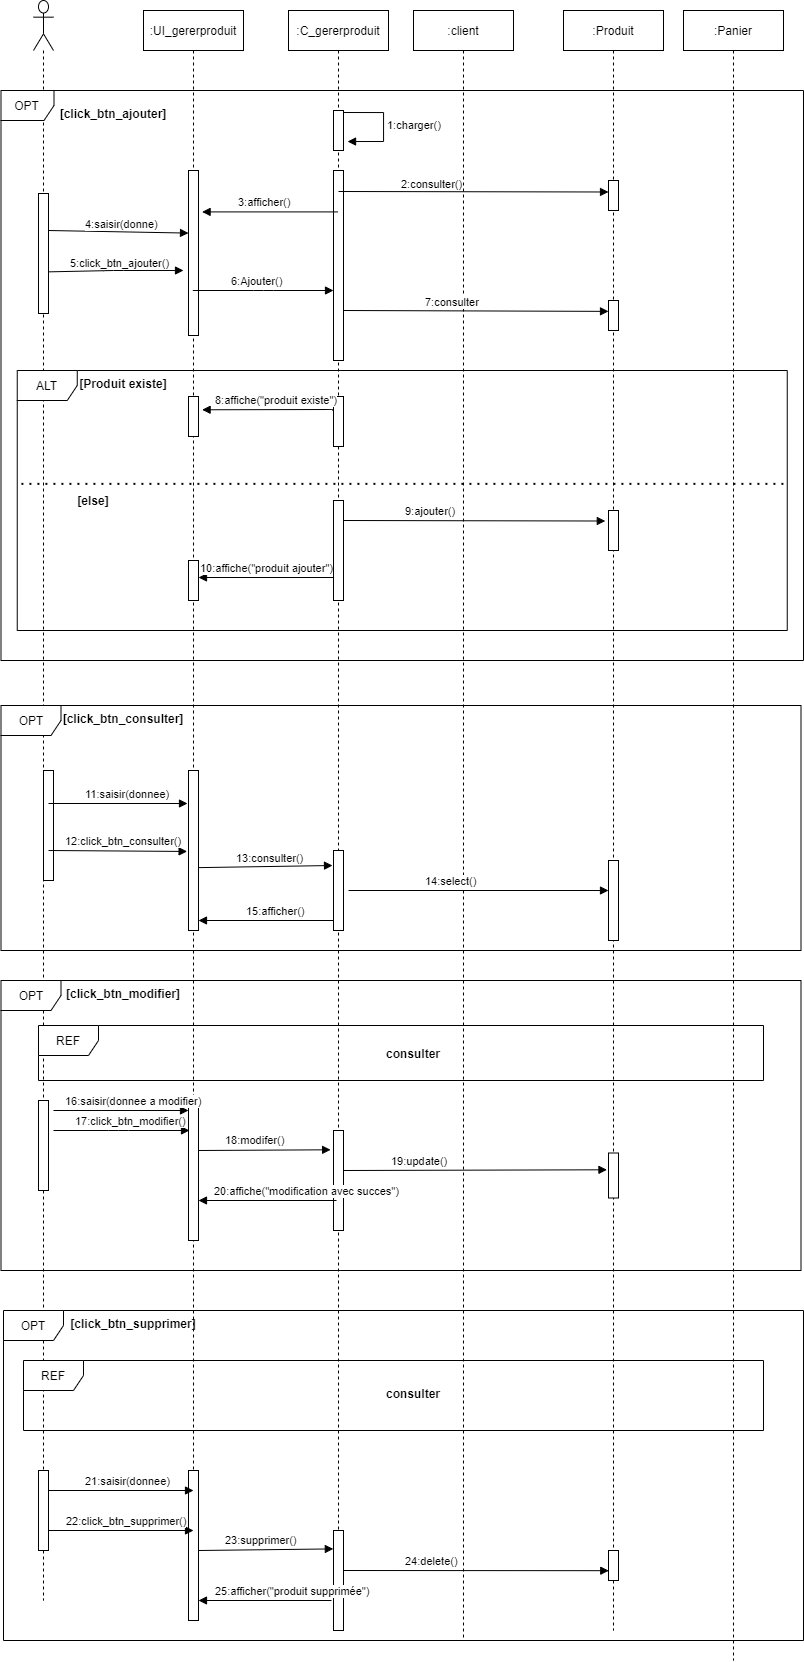

The diagram above was exported from draw.io. Its source (the exported page's mxGraphModel, read from the mxfile embedded in the PNG):
<mxGraphModel dx="1115" dy="2665" grid="1" gridSize="10" guides="1" tooltips="1" connect="1" arrows="1" fold="1" page="1" pageScale="1" pageWidth="850" pageHeight="1100" math="0" shadow="0">
  <root>
    <mxCell id="0" />
    <mxCell id="1" parent="0" />
    <mxCell id="WPg_5aqAQQv-9DgrUmT7-7" value="" style="shape=umlLifeline;participant=umlActor;perimeter=lifelinePerimeter;whiteSpace=wrap;html=1;container=1;collapsible=0;recursiveResize=0;verticalAlign=top;spacingTop=36;outlineConnect=0;size=50;" vertex="1" parent="1">
      <mxGeometry x="70" y="-1650" width="20" height="1600" as="geometry" />
    </mxCell>
    <mxCell id="WPg_5aqAQQv-9DgrUmT7-8" value=":UI_gererproduit" style="shape=umlLifeline;perimeter=lifelinePerimeter;whiteSpace=wrap;html=1;container=1;collapsible=0;recursiveResize=0;outlineConnect=0;" vertex="1" parent="1">
      <mxGeometry x="180" y="-1640" width="100" height="1600" as="geometry" />
    </mxCell>
    <mxCell id="WPg_5aqAQQv-9DgrUmT7-9" value=":C_gererproduit" style="shape=umlLifeline;perimeter=lifelinePerimeter;whiteSpace=wrap;html=1;container=1;collapsible=0;recursiveResize=0;outlineConnect=0;" vertex="1" parent="1">
      <mxGeometry x="325" y="-1640" width="100" height="1620" as="geometry" />
    </mxCell>
    <mxCell id="WPg_5aqAQQv-9DgrUmT7-10" value=":client" style="shape=umlLifeline;perimeter=lifelinePerimeter;whiteSpace=wrap;html=1;container=1;collapsible=0;recursiveResize=0;outlineConnect=0;" vertex="1" parent="1">
      <mxGeometry x="450" y="-1640" width="100" height="1630" as="geometry" />
    </mxCell>
    <mxCell id="WPg_5aqAQQv-9DgrUmT7-11" value=":Panier" style="shape=umlLifeline;perimeter=lifelinePerimeter;whiteSpace=wrap;html=1;container=1;collapsible=0;recursiveResize=0;outlineConnect=0;" vertex="1" parent="1">
      <mxGeometry x="720" y="-1640" width="100" height="1650" as="geometry" />
    </mxCell>
    <mxCell id="WPg_5aqAQQv-9DgrUmT7-12" value=":Produit" style="shape=umlLifeline;perimeter=lifelinePerimeter;whiteSpace=wrap;html=1;container=1;collapsible=0;recursiveResize=0;outlineConnect=0;" vertex="1" parent="1">
      <mxGeometry x="600" y="-1640" width="100" height="1620" as="geometry" />
    </mxCell>
    <mxCell id="WPg_5aqAQQv-9DgrUmT7-15" value="OPT" style="shape=umlFrame;whiteSpace=wrap;html=1;" vertex="1" parent="1">
      <mxGeometry x="37.5" y="-945" width="800" height="245" as="geometry" />
    </mxCell>
    <mxCell id="WPg_5aqAQQv-9DgrUmT7-16" value="[click_btn_consulter]" style="text;align=center;fontStyle=1;verticalAlign=middle;spacingLeft=3;spacingRight=3;strokeColor=none;rotatable=0;points=[[0,0.5],[1,0.5]];portConstraint=eastwest;" vertex="1" parent="1">
      <mxGeometry x="120" y="-945" width="80" height="26" as="geometry" />
    </mxCell>
    <mxCell id="WPg_5aqAQQv-9DgrUmT7-28" value="" style="html=1;points=[];perimeter=orthogonalPerimeter;" vertex="1" parent="1">
      <mxGeometry x="370" y="-1540" width="10" height="40" as="geometry" />
    </mxCell>
    <mxCell id="WPg_5aqAQQv-9DgrUmT7-29" value="1:charger()" style="edgeStyle=orthogonalEdgeStyle;html=1;align=left;spacingLeft=2;endArrow=block;rounded=0;exitX=0.983;exitY=0.05;exitDx=0;exitDy=0;exitPerimeter=0;entryX=1.405;entryY=0.776;entryDx=0;entryDy=0;entryPerimeter=0;" edge="1" target="WPg_5aqAQQv-9DgrUmT7-28" parent="1" source="WPg_5aqAQQv-9DgrUmT7-28">
      <mxGeometry relative="1" as="geometry">
        <mxPoint x="281" y="-877" as="sourcePoint" />
        <Array as="points">
          <mxPoint x="420" y="-1538" />
          <mxPoint x="420" y="-1509" />
        </Array>
        <mxPoint x="390" y="-1230" as="targetPoint" />
      </mxGeometry>
    </mxCell>
    <mxCell id="WPg_5aqAQQv-9DgrUmT7-38" value="" style="html=1;points=[];perimeter=orthogonalPerimeter;" vertex="1" parent="1">
      <mxGeometry x="225" y="-880" width="10" height="160" as="geometry" />
    </mxCell>
    <mxCell id="WPg_5aqAQQv-9DgrUmT7-39" value="" style="html=1;points=[];perimeter=orthogonalPerimeter;" vertex="1" parent="1">
      <mxGeometry x="80" y="-880" width="10" height="110" as="geometry" />
    </mxCell>
    <mxCell id="WPg_5aqAQQv-9DgrUmT7-41" value="11:saisir(donnee)" style="html=1;verticalAlign=bottom;endArrow=block;align=left;" edge="1" parent="1">
      <mxGeometry x="-0.4964" width="80" relative="1" as="geometry">
        <mxPoint x="85" y="-847" as="sourcePoint" />
        <mxPoint x="224" y="-847" as="targetPoint" />
        <Array as="points" />
        <mxPoint as="offset" />
      </mxGeometry>
    </mxCell>
    <mxCell id="WPg_5aqAQQv-9DgrUmT7-42" value="" style="html=1;points=[];perimeter=orthogonalPerimeter;" vertex="1" parent="1">
      <mxGeometry x="370" y="-800" width="10" height="80" as="geometry" />
    </mxCell>
    <mxCell id="WPg_5aqAQQv-9DgrUmT7-43" value="13:consulter()" style="html=1;verticalAlign=bottom;endArrow=block;align=left;exitX=1.038;exitY=0.607;exitDx=0;exitDy=0;exitPerimeter=0;" edge="1" parent="1" source="WPg_5aqAQQv-9DgrUmT7-38">
      <mxGeometry x="-0.4773" width="80" relative="1" as="geometry">
        <mxPoint x="235" y="-762" as="sourcePoint" />
        <mxPoint x="369" y="-785" as="targetPoint" />
        <mxPoint as="offset" />
      </mxGeometry>
    </mxCell>
    <mxCell id="WPg_5aqAQQv-9DgrUmT7-44" value="" style="html=1;points=[];perimeter=orthogonalPerimeter;" vertex="1" parent="1">
      <mxGeometry x="645" y="-790" width="10" height="80" as="geometry" />
    </mxCell>
    <mxCell id="WPg_5aqAQQv-9DgrUmT7-45" value="14:select()" style="html=1;verticalAlign=bottom;endArrow=block;align=left;" edge="1" parent="1" target="WPg_5aqAQQv-9DgrUmT7-44">
      <mxGeometry x="-0.4231" width="80" relative="1" as="geometry">
        <mxPoint x="385" y="-760" as="sourcePoint" />
        <mxPoint x="465" y="-750.5" as="targetPoint" />
        <mxPoint as="offset" />
      </mxGeometry>
    </mxCell>
    <mxCell id="WPg_5aqAQQv-9DgrUmT7-46" value="15:afficher()" style="html=1;verticalAlign=bottom;endArrow=block;align=left;" edge="1" parent="1" source="WPg_5aqAQQv-9DgrUmT7-42">
      <mxGeometry x="0.3333" width="80" relative="1" as="geometry">
        <mxPoint x="315" y="-730" as="sourcePoint" />
        <mxPoint x="235" y="-730" as="targetPoint" />
        <mxPoint as="offset" />
      </mxGeometry>
    </mxCell>
    <mxCell id="WPg_5aqAQQv-9DgrUmT7-47" value="OPT" style="shape=umlFrame;whiteSpace=wrap;html=1;" vertex="1" parent="1">
      <mxGeometry x="37.5" y="-670" width="800" height="290" as="geometry" />
    </mxCell>
    <mxCell id="WPg_5aqAQQv-9DgrUmT7-51" value="[click_btn_modifier]" style="text;align=center;fontStyle=1;verticalAlign=middle;spacingLeft=3;spacingRight=3;strokeColor=none;rotatable=0;points=[[0,0.5],[1,0.5]];portConstraint=eastwest;" vertex="1" parent="1">
      <mxGeometry x="120" y="-670" width="80" height="26" as="geometry" />
    </mxCell>
    <mxCell id="WPg_5aqAQQv-9DgrUmT7-52" value="REF" style="shape=umlFrame;whiteSpace=wrap;html=1;" vertex="1" parent="1">
      <mxGeometry x="75" y="-625" width="725" height="55" as="geometry" />
    </mxCell>
    <mxCell id="WPg_5aqAQQv-9DgrUmT7-53" value="consulter" style="text;align=center;fontStyle=1;verticalAlign=middle;spacingLeft=3;spacingRight=3;strokeColor=none;rotatable=0;points=[[0,0.5],[1,0.5]];portConstraint=eastwest;" vertex="1" parent="1">
      <mxGeometry x="410" y="-610.5" width="80" height="26" as="geometry" />
    </mxCell>
    <mxCell id="WPg_5aqAQQv-9DgrUmT7-54" value="" style="html=1;points=[];perimeter=orthogonalPerimeter;" vertex="1" parent="1">
      <mxGeometry x="75" y="-550" width="10" height="90" as="geometry" />
    </mxCell>
    <mxCell id="WPg_5aqAQQv-9DgrUmT7-55" value="" style="html=1;points=[];perimeter=orthogonalPerimeter;" vertex="1" parent="1">
      <mxGeometry x="225" y="-550" width="10" height="140" as="geometry" />
    </mxCell>
    <mxCell id="WPg_5aqAQQv-9DgrUmT7-56" value="" style="html=1;points=[];perimeter=orthogonalPerimeter;" vertex="1" parent="1">
      <mxGeometry x="370" y="-520" width="10" height="100" as="geometry" />
    </mxCell>
    <mxCell id="WPg_5aqAQQv-9DgrUmT7-58" value="18:modifer()" style="html=1;verticalAlign=bottom;endArrow=block;align=left;entryX=-0.29;entryY=0.193;entryDx=0;entryDy=0;entryPerimeter=0;" edge="1" parent="1" target="WPg_5aqAQQv-9DgrUmT7-56">
      <mxGeometry x="-0.6215" y="1" width="80" relative="1" as="geometry">
        <mxPoint x="235" y="-500" as="sourcePoint" />
        <mxPoint x="380" y="-499.94000000000005" as="targetPoint" />
        <mxPoint as="offset" />
      </mxGeometry>
    </mxCell>
    <mxCell id="WPg_5aqAQQv-9DgrUmT7-59" value="" style="html=1;points=[];perimeter=orthogonalPerimeter;" vertex="1" parent="1">
      <mxGeometry x="645" y="-497.5" width="10" height="45" as="geometry" />
    </mxCell>
    <mxCell id="WPg_5aqAQQv-9DgrUmT7-60" value="19:update()" style="html=1;verticalAlign=bottom;endArrow=block;align=left;entryX=-0.154;entryY=0.373;entryDx=0;entryDy=0;entryPerimeter=0;" edge="1" parent="1" target="WPg_5aqAQQv-9DgrUmT7-59">
      <mxGeometry x="-0.6552" width="80" relative="1" as="geometry">
        <mxPoint x="380" y="-480" as="sourcePoint" />
        <mxPoint x="518.01" y="-480" as="targetPoint" />
        <mxPoint as="offset" />
      </mxGeometry>
    </mxCell>
    <mxCell id="WPg_5aqAQQv-9DgrUmT7-61" value="20:affiche(&quot;modification avec succes&quot;)" style="html=1;verticalAlign=bottom;endArrow=block;align=left;entryX=0.301;entryY=0.2;entryDx=0;entryDy=0;entryPerimeter=0;" edge="1" parent="1">
      <mxGeometry x="0.7826" width="80" relative="1" as="geometry">
        <mxPoint x="373.01" y="-450" as="sourcePoint" />
        <mxPoint x="235" y="-450" as="targetPoint" />
        <mxPoint as="offset" />
      </mxGeometry>
    </mxCell>
    <mxCell id="WPg_5aqAQQv-9DgrUmT7-63" value="OPT" style="shape=umlFrame;whiteSpace=wrap;html=1;" vertex="1" parent="1">
      <mxGeometry x="40" y="-340" width="800" height="330" as="geometry" />
    </mxCell>
    <mxCell id="WPg_5aqAQQv-9DgrUmT7-64" value="REF" style="shape=umlFrame;whiteSpace=wrap;html=1;" vertex="1" parent="1">
      <mxGeometry x="60" y="-290" width="740" height="70" as="geometry" />
    </mxCell>
    <mxCell id="WPg_5aqAQQv-9DgrUmT7-65" value="[click_btn_supprimer]" style="text;align=center;fontStyle=1;verticalAlign=middle;spacingLeft=3;spacingRight=3;strokeColor=none;rotatable=0;points=[[0,0.5],[1,0.5]];portConstraint=eastwest;" vertex="1" parent="1">
      <mxGeometry x="130" y="-340" width="80" height="26" as="geometry" />
    </mxCell>
    <mxCell id="WPg_5aqAQQv-9DgrUmT7-66" value="consulter" style="text;align=center;fontStyle=1;verticalAlign=middle;spacingLeft=3;spacingRight=3;strokeColor=none;rotatable=0;points=[[0,0.5],[1,0.5]];portConstraint=eastwest;" vertex="1" parent="1">
      <mxGeometry x="410" y="-270" width="80" height="26" as="geometry" />
    </mxCell>
    <mxCell id="WPg_5aqAQQv-9DgrUmT7-67" value="" style="html=1;points=[];perimeter=orthogonalPerimeter;" vertex="1" parent="1">
      <mxGeometry x="75" y="-180" width="10" height="80" as="geometry" />
    </mxCell>
    <mxCell id="WPg_5aqAQQv-9DgrUmT7-68" value="17:click_btn_modifier()" style="html=1;verticalAlign=bottom;endArrow=block;align=left;" edge="1" parent="1">
      <mxGeometry x="-0.7059" width="80" relative="1" as="geometry">
        <mxPoint x="90" y="-520" as="sourcePoint" />
        <mxPoint x="226" y="-520" as="targetPoint" />
        <Array as="points">
          <mxPoint x="155" y="-520" />
        </Array>
        <mxPoint as="offset" />
      </mxGeometry>
    </mxCell>
    <mxCell id="WPg_5aqAQQv-9DgrUmT7-70" value="16:saisir(donnee a modifier)" style="html=1;verticalAlign=bottom;endArrow=block;align=left;" edge="1" parent="1" target="WPg_5aqAQQv-9DgrUmT7-55">
      <mxGeometry x="-0.8519" width="80" relative="1" as="geometry">
        <mxPoint x="90" y="-540" as="sourcePoint" />
        <mxPoint x="170" y="-540" as="targetPoint" />
        <mxPoint x="1" as="offset" />
      </mxGeometry>
    </mxCell>
    <mxCell id="WPg_5aqAQQv-9DgrUmT7-72" value="12:click_btn_consulter()" style="html=1;verticalAlign=bottom;endArrow=block;align=left;entryX=-0.138;entryY=0.506;entryDx=0;entryDy=0;entryPerimeter=0;" edge="1" parent="1" target="WPg_5aqAQQv-9DgrUmT7-38">
      <mxGeometry x="-0.7872" width="80" relative="1" as="geometry">
        <mxPoint x="85" y="-800" as="sourcePoint" />
        <mxPoint x="226" y="-809" as="targetPoint" />
        <mxPoint as="offset" />
      </mxGeometry>
    </mxCell>
    <mxCell id="WPg_5aqAQQv-9DgrUmT7-73" value="" style="html=1;points=[];perimeter=orthogonalPerimeter;" vertex="1" parent="1">
      <mxGeometry x="225" y="-180" width="10" height="150" as="geometry" />
    </mxCell>
    <mxCell id="WPg_5aqAQQv-9DgrUmT7-74" value="21:saisir(donnee)" style="html=1;verticalAlign=bottom;endArrow=block;align=left;" edge="1" parent="1">
      <mxGeometry x="-0.5172" width="80" relative="1" as="geometry">
        <mxPoint x="85" y="-160" as="sourcePoint" />
        <mxPoint x="230" y="-160" as="targetPoint" />
        <mxPoint as="offset" />
      </mxGeometry>
    </mxCell>
    <mxCell id="WPg_5aqAQQv-9DgrUmT7-75" value="22:click_btn_supprimer()" style="html=1;verticalAlign=bottom;endArrow=block;align=left;" edge="1" parent="1">
      <mxGeometry x="-0.7778" width="80" relative="1" as="geometry">
        <mxPoint x="85" y="-120" as="sourcePoint" />
        <mxPoint x="230" y="-120" as="targetPoint" />
        <mxPoint as="offset" />
      </mxGeometry>
    </mxCell>
    <mxCell id="WPg_5aqAQQv-9DgrUmT7-76" value="" style="html=1;points=[];perimeter=orthogonalPerimeter;" vertex="1" parent="1">
      <mxGeometry x="370" y="-120" width="10" height="100" as="geometry" />
    </mxCell>
    <mxCell id="WPg_5aqAQQv-9DgrUmT7-77" value="23:supprimer()" style="html=1;verticalAlign=bottom;endArrow=block;align=left;entryX=-0.017;entryY=0.184;entryDx=0;entryDy=0;entryPerimeter=0;" edge="1" parent="1" target="WPg_5aqAQQv-9DgrUmT7-76">
      <mxGeometry x="-0.6289" y="1" width="80" relative="1" as="geometry">
        <mxPoint x="235" y="-100" as="sourcePoint" />
        <mxPoint x="315" y="-100" as="targetPoint" />
        <mxPoint as="offset" />
      </mxGeometry>
    </mxCell>
    <mxCell id="WPg_5aqAQQv-9DgrUmT7-79" value="25:afficher(&quot;produit supprimée&quot;)" style="html=1;verticalAlign=bottom;endArrow=block;align=left;" edge="1" parent="1">
      <mxGeometry x="0.7744" width="80" relative="1" as="geometry">
        <mxPoint x="368" y="-50" as="sourcePoint" />
        <mxPoint x="235" y="-50" as="targetPoint" />
        <mxPoint as="offset" />
      </mxGeometry>
    </mxCell>
    <mxCell id="WPg_5aqAQQv-9DgrUmT7-80" value="" style="html=1;points=[];perimeter=orthogonalPerimeter;" vertex="1" parent="1">
      <mxGeometry x="645" y="-100" width="10" height="30" as="geometry" />
    </mxCell>
    <mxCell id="WPg_5aqAQQv-9DgrUmT7-81" value="24:delete()" style="html=1;verticalAlign=bottom;endArrow=block;align=left;entryX=0.028;entryY=0.673;entryDx=0;entryDy=0;entryPerimeter=0;" edge="1" parent="1" target="WPg_5aqAQQv-9DgrUmT7-80">
      <mxGeometry x="-0.5476" width="80" relative="1" as="geometry">
        <mxPoint x="380" y="-80" as="sourcePoint" />
        <mxPoint x="460" y="-80" as="targetPoint" />
        <mxPoint as="offset" />
      </mxGeometry>
    </mxCell>
    <mxCell id="WPg_5aqAQQv-9DgrUmT7-85" value="[click_btn_ajouter]" style="text;align=center;fontStyle=1;verticalAlign=middle;spacingLeft=3;spacingRight=3;strokeColor=none;rotatable=0;points=[[0,0.5],[1,0.5]];portConstraint=eastwest;" vertex="1" parent="1">
      <mxGeometry x="110" y="-1550" width="80" height="26" as="geometry" />
    </mxCell>
    <mxCell id="WPg_5aqAQQv-9DgrUmT7-111" value="OPT" style="shape=umlFrame;whiteSpace=wrap;html=1;width=53;height=30;" vertex="1" parent="1">
      <mxGeometry x="37.5" y="-1560" width="802.5" height="570" as="geometry" />
    </mxCell>
    <mxCell id="WPg_5aqAQQv-9DgrUmT7-112" value="" style="html=1;points=[];perimeter=orthogonalPerimeter;" vertex="1" parent="1">
      <mxGeometry x="370" y="-1480" width="10" height="190" as="geometry" />
    </mxCell>
    <mxCell id="WPg_5aqAQQv-9DgrUmT7-114" value="" style="html=1;points=[];perimeter=orthogonalPerimeter;" vertex="1" parent="1">
      <mxGeometry x="645" y="-1470" width="10" height="30" as="geometry" />
    </mxCell>
    <mxCell id="WPg_5aqAQQv-9DgrUmT7-115" value="2:consulter()" style="html=1;verticalAlign=bottom;endArrow=block;align=left;entryX=0.001;entryY=0.383;entryDx=0;entryDy=0;entryPerimeter=0;" edge="1" parent="1" target="WPg_5aqAQQv-9DgrUmT7-114">
      <mxGeometry x="-0.547" y="-2" width="80" relative="1" as="geometry">
        <mxPoint x="375" y="-1459" as="sourcePoint" />
        <mxPoint x="470" y="-1170" as="targetPoint" />
        <mxPoint as="offset" />
      </mxGeometry>
    </mxCell>
    <mxCell id="WPg_5aqAQQv-9DgrUmT7-117" value="3:afficher()" style="html=1;verticalAlign=bottom;endArrow=block;align=left;entryX=1.359;entryY=0.251;entryDx=0;entryDy=0;entryPerimeter=0;" edge="1" parent="1" source="WPg_5aqAQQv-9DgrUmT7-9" target="WPg_5aqAQQv-9DgrUmT7-118">
      <mxGeometry x="0.4805" width="80" relative="1" as="geometry">
        <mxPoint x="290" y="-1160" as="sourcePoint" />
        <mxPoint x="370" y="-1160" as="targetPoint" />
        <mxPoint as="offset" />
      </mxGeometry>
    </mxCell>
    <mxCell id="WPg_5aqAQQv-9DgrUmT7-118" value="" style="html=1;points=[];perimeter=orthogonalPerimeter;" vertex="1" parent="1">
      <mxGeometry x="225" y="-1480" width="10" height="165" as="geometry" />
    </mxCell>
    <mxCell id="WPg_5aqAQQv-9DgrUmT7-121" value="" style="html=1;points=[];perimeter=orthogonalPerimeter;" vertex="1" parent="1">
      <mxGeometry x="75" y="-1457" width="10" height="120" as="geometry" />
    </mxCell>
    <mxCell id="WPg_5aqAQQv-9DgrUmT7-122" value="4:saisir(donne)" style="html=1;verticalAlign=bottom;endArrow=block;align=left;" edge="1" parent="1">
      <mxGeometry x="-0.4984" y="-2" width="80" relative="1" as="geometry">
        <mxPoint x="85" y="-1420" as="sourcePoint" />
        <mxPoint x="225" y="-1417.41" as="targetPoint" />
        <mxPoint as="offset" />
      </mxGeometry>
    </mxCell>
    <mxCell id="WPg_5aqAQQv-9DgrUmT7-123" value="5:click_btn_ajouter()" style="html=1;verticalAlign=bottom;endArrow=block;align=left;exitX=0.958;exitY=0.653;exitDx=0;exitDy=0;exitPerimeter=0;" edge="1" parent="1" source="WPg_5aqAQQv-9DgrUmT7-121">
      <mxGeometry x="-0.7053" y="-1" width="80" relative="1" as="geometry">
        <mxPoint x="80" y="-1397" as="sourcePoint" />
        <mxPoint x="220" y="-1380" as="targetPoint" />
        <Array as="points">
          <mxPoint x="150" y="-1380" />
        </Array>
        <mxPoint as="offset" />
      </mxGeometry>
    </mxCell>
    <mxCell id="WPg_5aqAQQv-9DgrUmT7-124" value="6:Ajouter()" style="html=1;verticalAlign=bottom;endArrow=block;align=left;" edge="1" parent="1" source="WPg_5aqAQQv-9DgrUmT7-8" target="WPg_5aqAQQv-9DgrUmT7-112">
      <mxGeometry x="-0.4815" width="80" relative="1" as="geometry">
        <mxPoint x="235" y="-1060" as="sourcePoint" />
        <mxPoint x="315" y="-1060" as="targetPoint" />
        <Array as="points">
          <mxPoint x="300" y="-1360" />
        </Array>
        <mxPoint as="offset" />
      </mxGeometry>
    </mxCell>
    <mxCell id="WPg_5aqAQQv-9DgrUmT7-128" value="7:consulter" style="html=1;verticalAlign=bottom;endArrow=block;align=left;entryX=0.001;entryY=0.136;entryDx=0;entryDy=0;entryPerimeter=0;" edge="1" parent="1">
      <mxGeometry x="-0.3962" y="-1" width="80" relative="1" as="geometry">
        <mxPoint x="380" y="-1340" as="sourcePoint" />
        <mxPoint x="645.01" y="-1339.12" as="targetPoint" />
        <mxPoint as="offset" />
      </mxGeometry>
    </mxCell>
    <mxCell id="WPg_5aqAQQv-9DgrUmT7-129" value="" style="html=1;points=[];perimeter=orthogonalPerimeter;" vertex="1" parent="1">
      <mxGeometry x="645" y="-1350" width="10" height="30" as="geometry" />
    </mxCell>
    <mxCell id="WPg_5aqAQQv-9DgrUmT7-130" value="ALT" style="shape=umlFrame;whiteSpace=wrap;html=1;" vertex="1" parent="1">
      <mxGeometry x="53.75" y="-1280" width="770" height="260" as="geometry" />
    </mxCell>
    <mxCell id="WPg_5aqAQQv-9DgrUmT7-131" value="[Produit existe]" style="text;align=center;fontStyle=1;verticalAlign=middle;spacingLeft=3;spacingRight=3;strokeColor=none;rotatable=0;points=[[0,0.5],[1,0.5]];portConstraint=eastwest;" vertex="1" parent="1">
      <mxGeometry x="120" y="-1280" width="80" height="26" as="geometry" />
    </mxCell>
    <mxCell id="WPg_5aqAQQv-9DgrUmT7-132" value="" style="html=1;points=[];perimeter=orthogonalPerimeter;" vertex="1" parent="1">
      <mxGeometry x="370" y="-1254" width="10" height="50" as="geometry" />
    </mxCell>
    <mxCell id="WPg_5aqAQQv-9DgrUmT7-133" value="" style="html=1;points=[];perimeter=orthogonalPerimeter;" vertex="1" parent="1">
      <mxGeometry x="225" y="-1254" width="10" height="40" as="geometry" />
    </mxCell>
    <mxCell id="WPg_5aqAQQv-9DgrUmT7-134" value="8:affiche(&quot;produit existe&quot;)" style="html=1;verticalAlign=bottom;endArrow=block;align=left;entryX=1.359;entryY=0.332;entryDx=0;entryDy=0;entryPerimeter=0;exitX=-0.093;exitY=0.287;exitDx=0;exitDy=0;exitPerimeter=0;" edge="1" parent="1" source="WPg_5aqAQQv-9DgrUmT7-132" target="WPg_5aqAQQv-9DgrUmT7-133">
      <mxGeometry x="0.8285" width="80" relative="1" as="geometry">
        <mxPoint x="490" y="-1260" as="sourcePoint" />
        <mxPoint x="570" y="-1260" as="targetPoint" />
        <Array as="points">
          <mxPoint x="370" y="-1241" />
        </Array>
        <mxPoint as="offset" />
      </mxGeometry>
    </mxCell>
    <mxCell id="WPg_5aqAQQv-9DgrUmT7-135" value="" style="endArrow=none;dashed=1;html=1;dashPattern=1 3;strokeWidth=2;align=left;entryX=0.001;entryY=0.436;entryDx=0;entryDy=0;entryPerimeter=0;exitX=0.995;exitY=0.436;exitDx=0;exitDy=0;exitPerimeter=0;" edge="1" parent="1" source="WPg_5aqAQQv-9DgrUmT7-130" target="WPg_5aqAQQv-9DgrUmT7-130">
      <mxGeometry width="50" height="50" relative="1" as="geometry">
        <mxPoint x="670" y="-1160" as="sourcePoint" />
        <mxPoint x="560" y="-1140" as="targetPoint" />
        <Array as="points" />
      </mxGeometry>
    </mxCell>
    <mxCell id="WPg_5aqAQQv-9DgrUmT7-136" value="" style="html=1;points=[];perimeter=orthogonalPerimeter;" vertex="1" parent="1">
      <mxGeometry x="370" y="-1150" width="10" height="100" as="geometry" />
    </mxCell>
    <mxCell id="WPg_5aqAQQv-9DgrUmT7-137" value="" style="html=1;points=[];perimeter=orthogonalPerimeter;" vertex="1" parent="1">
      <mxGeometry x="645" y="-1140" width="10" height="40" as="geometry" />
    </mxCell>
    <mxCell id="WPg_5aqAQQv-9DgrUmT7-138" value="" style="html=1;points=[];perimeter=orthogonalPerimeter;" vertex="1" parent="1">
      <mxGeometry x="225" y="-1090" width="10" height="40" as="geometry" />
    </mxCell>
    <mxCell id="WPg_5aqAQQv-9DgrUmT7-139" value="9:ajouter()" style="html=1;verticalAlign=bottom;endArrow=block;align=left;entryX=-0.32;entryY=0.263;entryDx=0;entryDy=0;entryPerimeter=0;" edge="1" parent="1" target="WPg_5aqAQQv-9DgrUmT7-137">
      <mxGeometry x="-0.5416" width="80" relative="1" as="geometry">
        <mxPoint x="380" y="-1130" as="sourcePoint" />
        <mxPoint x="460" y="-1130" as="targetPoint" />
        <mxPoint as="offset" />
      </mxGeometry>
    </mxCell>
    <mxCell id="WPg_5aqAQQv-9DgrUmT7-140" value="10:affiche(&quot;produit ajouter&quot;)" style="html=1;verticalAlign=bottom;endArrow=block;align=left;" edge="1" parent="1">
      <mxGeometry x="1" width="80" relative="1" as="geometry">
        <mxPoint x="370" y="-1073" as="sourcePoint" />
        <mxPoint x="235" y="-1073" as="targetPoint" />
        <mxPoint as="offset" />
      </mxGeometry>
    </mxCell>
    <mxCell id="WPg_5aqAQQv-9DgrUmT7-141" value="[else]" style="text;align=center;fontStyle=1;verticalAlign=middle;spacingLeft=3;spacingRight=3;strokeColor=none;rotatable=0;points=[[0,0.5],[1,0.5]];portConstraint=eastwest;" vertex="1" parent="1">
      <mxGeometry x="90" y="-1163" width="80" height="26" as="geometry" />
    </mxCell>
  </root>
</mxGraphModel>